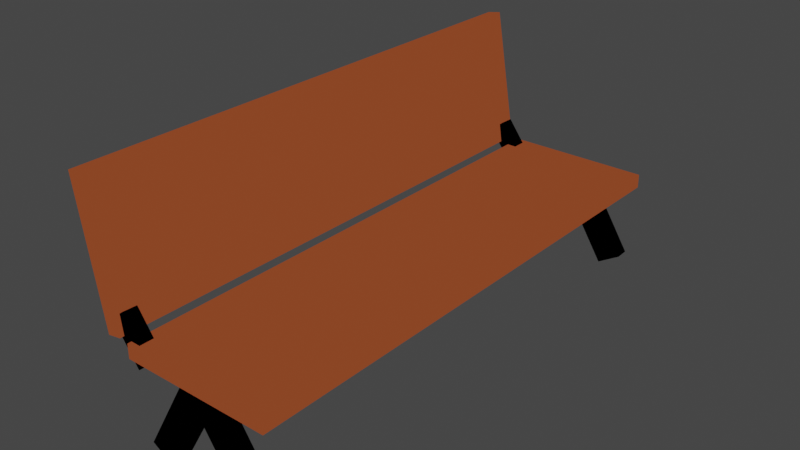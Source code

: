 # Source: b_nk.blend  (saved by Blender 3.4.6; exported with 4.5.12 LTS)
import bpy
from mathutils import Matrix  # noqa: F401  (used for matrix-valued properties, if any)

bpy.ops.wm.read_factory_settings(use_empty=True)
scene = bpy.context.scene
scene.name = 'Scene'

# ---- images (referenced by path relative to the original .blend; pixels are not part of the script)
import os
ASSET_DIR = os.environ.get("B2B_ASSET_DIR", "")  # directory of the original .blend (textures are referenced by path, not embedded)
HERE = os.path.dirname(os.path.abspath(__file__))  # packed textures are extracted next to this script under _unpacked/

def load_image(name, relpath, width, height, colorspace="sRGB"):
    """Load a texture the original file referenced (path relative to the .blend, or extracted next to this script)."""
    p = next((c for c in (os.path.join(HERE, relpath), os.path.join(ASSET_DIR, relpath)) if relpath and os.path.exists(c)), "")
    if p:
        img = bpy.data.images.load(p, check_existing=True)
        img.name = name
    else:  # same state as the original file: an image datablock whose file is absent (Cycles renders it pink)
        img = bpy.data.images.new(name, width, height)
        img.source = "FILE"
        img.filepath = "//" + (relpath or name)
    img.colorspace_settings.name = colorspace
    return img
img_b_nk_textur = load_image('bänk textur!', 'bänk textur!.png', 1024, 1024, 'sRGB')

# ---- materials (node trees are filled in below, after node groups)
mat_material_009 = bpy.data.materials.new('Material.009')
mat_material_007 = bpy.data.materials.new('Material.007')
mat_material_006 = bpy.data.materials.new('Material.006')
mat_material_008 = bpy.data.materials.new('Material.008')
mat_material_003 = bpy.data.materials.new('Material.003')
mat_material_005 = bpy.data.materials.new('Material.005')
mat_material_001 = bpy.data.materials.new('Material.001')
mat_material_011 = bpy.data.materials.new('Material.011')
mat_material_012 = bpy.data.materials.new('Material.012')

# ---- material node trees
mat_material_009.use_nodes = True; mat_material_009.node_tree.nodes.clear()
_N = mat_material_009.node_tree.nodes; _L = mat_material_009.node_tree.links
n0 = _N.new('ShaderNodeOutputMaterial'); n0.name = 'Material Output'; n0.location = (300, 300)
n1 = _N.new('ShaderNodeRGB'); n1.name = 'RGB'; n1.location = (-223, 207)
n1.outputs[0].default_value = (0.0, 0.0, 0.0, 1.0)
n2 = _N.new('ShaderNodeBsdfPrincipled'); n2.name = 'Principled BSDF'; n2.location = (53, -44)
n2.distribution = 'GGX'
n2.subsurface_method = 'RANDOM_WALK_SKIN'
n2.inputs[0].default_value = (0.0, 0.0, 0.0, 1.0)
n2.inputs[3].default_value = 1.45
n2.inputs[27].default_value = (0.0, 0.0, 0.0, 1.0)
n2.inputs[28].default_value = 1.0
n3 = _N.new('ShaderNodeTexImage'); n3.name = 'Image Texture'; n3.location = (652, 226)
n3.image = img_b_nk_textur
_L.new(n1.outputs[0], n0.inputs[0])
n0.is_active_output = True
mat_material_007.use_nodes = True; mat_material_007.node_tree.nodes.clear()
_N = mat_material_007.node_tree.nodes; _L = mat_material_007.node_tree.links
n0 = _N.new('ShaderNodeOutputMaterial'); n0.name = 'Material Output'; n0.location = (300, 300)
n1 = _N.new('ShaderNodeRGB'); n1.name = 'RGB'; n1.location = (-223, 207)
n1.outputs[0].default_value = (0.0, 0.0, 0.0, 1.0)
n2 = _N.new('ShaderNodeBsdfPrincipled'); n2.name = 'Principled BSDF'; n2.location = (35, -116)
n2.distribution = 'GGX'
n2.subsurface_method = 'RANDOM_WALK_SKIN'
n2.inputs[0].default_value = (0.0, 0.0, 0.0, 1.0)
n2.inputs[3].default_value = 1.45
n2.inputs[27].default_value = (0.0, 0.0, 0.0, 1.0)
n2.inputs[28].default_value = 1.0
n3 = _N.new('ShaderNodeTexImage'); n3.name = 'Image Texture'; n3.location = (652, 226)
n3.image = img_b_nk_textur
_L.new(n1.outputs[0], n0.inputs[0])
n0.is_active_output = True
mat_material_006.use_nodes = True; mat_material_006.node_tree.nodes.clear()
_N = mat_material_006.node_tree.nodes; _L = mat_material_006.node_tree.links
n0 = _N.new('ShaderNodeOutputMaterial'); n0.name = 'Material Output'; n0.location = (300, 300)
n1 = _N.new('ShaderNodeBsdfPrincipled'); n1.name = 'Principled BSDF'; n1.location = (-11, 79)
n1.distribution = 'GGX'
n1.subsurface_method = 'RANDOM_WALK_SKIN'
n1.inputs[0].default_value = (0.0, 0.0, 0.0, 1.0)
n1.inputs[3].default_value = 1.45
n1.inputs[27].default_value = (0.0, 0.0, 0.0, 1.0)
n1.inputs[28].default_value = 1.0
n2 = _N.new('ShaderNodeRGB'); n2.name = 'RGB'; n2.location = (-223, 207)
n2.outputs[0].default_value = (0.0, 0.0, 0.0, 1.0)
n3 = _N.new('ShaderNodeTexImage'); n3.name = 'Image Texture'; n3.location = (652, 226)
n3.image = img_b_nk_textur
_L.new(n2.outputs[0], n0.inputs[0])
n0.is_active_output = True
mat_material_008.use_nodes = True; mat_material_008.node_tree.nodes.clear()
_N = mat_material_008.node_tree.nodes; _L = mat_material_008.node_tree.links
n0 = _N.new('ShaderNodeOutputMaterial'); n0.name = 'Material Output'; n0.location = (300, 300)
n1 = _N.new('ShaderNodeRGB'); n1.name = 'RGB'; n1.location = (-223, 207)
n1.outputs[0].default_value = (0.0, 0.0, 0.0, 1.0)
n2 = _N.new('ShaderNodeBsdfPrincipled'); n2.name = 'Principled BSDF'; n2.location = (10, 166)
n2.distribution = 'GGX'
n2.subsurface_method = 'RANDOM_WALK_SKIN'
n2.inputs[0].default_value = (0.0, 0.0, 0.0, 1.0)
n2.inputs[3].default_value = 1.45
n2.inputs[27].default_value = (0.0, 0.0, 0.0, 1.0)
n2.inputs[28].default_value = 1.0
n3 = _N.new('ShaderNodeTexImage'); n3.name = 'Image Texture'; n3.location = (652, 226)
n3.image = img_b_nk_textur
_L.new(n1.outputs[0], n0.inputs[0])
n0.is_active_output = True
mat_material_003.use_nodes = True; mat_material_003.node_tree.nodes.clear()
_N = mat_material_003.node_tree.nodes; _L = mat_material_003.node_tree.links
n0 = _N.new('ShaderNodeOutputMaterial'); n0.name = 'Material Output'; n0.location = (300, 300)
n1 = _N.new('ShaderNodeBsdfPrincipled'); n1.name = 'Principled BSDF'; n1.location = (1, 142)
n1.distribution = 'GGX'
n1.subsurface_method = 'RANDOM_WALK_SKIN'
n1.inputs[0].default_value = (0.0, 0.0, 0.0, 1.0)
n1.inputs[3].default_value = 1.45
n1.inputs[27].default_value = (0.0, 0.0, 0.0, 1.0)
n1.inputs[28].default_value = 1.0
n2 = _N.new('ShaderNodeRGB'); n2.name = 'RGB'; n2.location = (-223, 207)
n2.outputs[0].default_value = (0.0, 0.0, 0.0, 1.0)
n3 = _N.new('ShaderNodeTexImage'); n3.name = 'Image Texture'; n3.location = (652, 226)
n3.image = img_b_nk_textur
_L.new(n2.outputs[0], n0.inputs[0])
n0.is_active_output = True
mat_material_005.use_nodes = True; mat_material_005.node_tree.nodes.clear()
_N = mat_material_005.node_tree.nodes; _L = mat_material_005.node_tree.links
n0 = _N.new('ShaderNodeOutputMaterial'); n0.name = 'Material Output'; n0.location = (300, 300)
n1 = _N.new('ShaderNodeBsdfPrincipled'); n1.name = 'Principled BSDF'; n1.location = (-12, 150)
n1.distribution = 'GGX'
n1.subsurface_method = 'RANDOM_WALK_SKIN'
n1.inputs[0].default_value = (0.0, 0.0, 0.0, 1.0)
n1.inputs[3].default_value = 1.45
n1.inputs[27].default_value = (0.0, 0.0, 0.0, 1.0)
n1.inputs[28].default_value = 1.0
n2 = _N.new('ShaderNodeRGB'); n2.name = 'RGB'; n2.location = (-223, 207)
n2.outputs[0].default_value = (0.0, 0.0, 0.0, 1.0)
n3 = _N.new('ShaderNodeTexImage'); n3.name = 'Image Texture'; n3.location = (652, 226)
n3.image = img_b_nk_textur
_L.new(n2.outputs[0], n0.inputs[0])
n0.is_active_output = True
mat_material_001.use_nodes = True; mat_material_001.node_tree.nodes.clear()
_N = mat_material_001.node_tree.nodes; _L = mat_material_001.node_tree.links
n0 = _N.new('ShaderNodeOutputMaterial'); n0.name = 'Material Output'; n0.location = (300, 300)
n1 = _N.new('ShaderNodeRGB'); n1.name = 'RGB'; n1.location = (-223, 207)
n1.outputs[0].default_value = (0.0, 0.0, 0.0, 1.0)
n2 = _N.new('ShaderNodeBsdfPrincipled'); n2.name = 'Principled BSDF'; n2.location = (-7, 111)
n2.distribution = 'GGX'
n2.subsurface_method = 'RANDOM_WALK_SKIN'
n2.inputs[0].default_value = (0.0, 0.0, 0.0, 1.0)
n2.inputs[3].default_value = 1.45
n2.inputs[27].default_value = (0.0, 0.0, 0.0, 1.0)
n2.inputs[28].default_value = 1.0
n3 = _N.new('ShaderNodeTexImage'); n3.name = 'Image Texture'; n3.location = (652, 226)
n3.image = img_b_nk_textur
_L.new(n1.outputs[0], n0.inputs[0])
n0.is_active_output = True
mat_material_011.use_nodes = True; mat_material_011.node_tree.nodes.clear()
_N = mat_material_011.node_tree.nodes; _L = mat_material_011.node_tree.links
n0 = _N.new('ShaderNodeOutputMaterial'); n0.name = 'Material Output'; n0.location = (300, 300)
n1 = _N.new('ShaderNodeRGB'); n1.name = 'RGB'; n1.location = (-223, 207)
n1.outputs[0].default_value = (0.227, 0.04971, 0.01681, 1.0)
n2 = _N.new('ShaderNodeBsdfPrincipled'); n2.name = 'Principled BSDF'; n2.location = (33, 113)
n2.distribution = 'GGX'
n2.subsurface_method = 'RANDOM_WALK_SKIN'
n2.inputs[0].default_value = (0.227, 0.04971, 0.01681, 1.0)
n2.inputs[3].default_value = 1.45
n2.inputs[27].default_value = (0.0, 0.0, 0.0, 1.0)
n2.inputs[28].default_value = 1.0
n3 = _N.new('ShaderNodeTexImage'); n3.name = 'Image Texture'; n3.location = (652, 226)
n3.image = img_b_nk_textur
_L.new(n1.outputs[0], n0.inputs[0])
n0.is_active_output = True
mat_material_012.use_nodes = True; mat_material_012.node_tree.nodes.clear()
_N = mat_material_012.node_tree.nodes; _L = mat_material_012.node_tree.links
n0 = _N.new('ShaderNodeOutputMaterial'); n0.name = 'Material Output'; n0.location = (300, 300)
n1 = _N.new('ShaderNodeRGB'); n1.name = 'RGB'; n1.location = (-223, 207)
n1.outputs[0].default_value = (0.227, 0.04971, 0.01681, 1.0)
n2 = _N.new('ShaderNodeBsdfPrincipled'); n2.name = 'Principled BSDF'; n2.location = (-5, 118)
n2.distribution = 'GGX'
n2.subsurface_method = 'RANDOM_WALK_SKIN'
n2.inputs[0].default_value = (0.227, 0.04971, 0.01681, 1.0)
n2.inputs[3].default_value = 1.45
n2.inputs[27].default_value = (0.0, 0.0, 0.0, 1.0)
n2.inputs[28].default_value = 1.0
n3 = _N.new('ShaderNodeTexImage'); n3.name = 'Image Texture'; n3.location = (652, 226)
n3.image = img_b_nk_textur
_L.new(n1.outputs[0], n0.inputs[0])
n0.is_active_output = True

# ---- world
world_world = bpy.data.worlds.new('World'); scene.world = world_world
world_world.use_nodes = True; world_world.node_tree.nodes.clear()
_N = world_world.node_tree.nodes; _L = world_world.node_tree.links
n0 = _N.new('ShaderNodeOutputWorld'); n0.name = 'World Output'; n0.location = (300, 300)
n1 = _N.new('ShaderNodeBackground'); n1.name = 'Background'; n1.location = (10, 300)
n1.inputs[0].default_value = (0.05088, 0.05088, 0.05088, 1.0)
_L.new(n1.outputs[0], n0.inputs[0])
n0.is_active_output = True
world_world.color = (0.05088, 0.05088, 0.05088)
world_world.use_sun_shadow = False
world_world.sun_shadow_jitter_overblur = 0.0

# ---- meshes
me_cube_003 = bpy.data.meshes.new('Cube.003')
me_cube_003.from_pydata([(-1.0, -1.0, -1.0), (-1.0, -1.0, 1.0), (-1.0, 1.0, -1.0), (-1.0, 1.0, 1.0), (1.0, -1.0, -1.0), (1.0, -1.0, 1.0), (1.0, 1.0, -1.0), (1.0, 1.0, 1.0)], [], [(0, 1, 3, 2), (2, 3, 7, 6), (6, 7, 5, 4), (4, 5, 1, 0), (2, 6, 4, 0), (7, 3, 1, 5)])
_uv = me_cube_003.uv_layers.new(name='UVMap')
_uv.uv.foreach_set('vector', [0.375, 0.125, 0.375, 0.25, 0.25, 0.25, 0.25, 0.125, 0.25, 0.25, 0.25, 0.375, 0.125, 0.375, 0.125, 0.25, 0.375, 0.25, 0.375, 0.375, 0.25, 0.375, 0.25, 0.25, 0.125, 0.375, 0.125, 0.5, 0.0, 0.5, 0.0, 0.375, 0.375, 0.0, 0.5, 0.0, 0.5, 0.125, 0.375, 0.125, 0.125, 0.375, 0.25, 0.375, 0.25, 0.5, 0.125, 0.5])
me_cube_003.materials.append(mat_material_009)
me_cube_003.update()
me_cube_004 = bpy.data.meshes.new('Cube.004')
me_cube_004.from_pydata([(-1.0, -1.0, -1.0), (-1.0, -1.0, 1.0), (-1.0, 1.0, -1.0), (-1.0, 1.0, 1.0), (1.0, -1.0, -1.0), (1.0, -1.0, 1.0), (1.0, 1.0, -1.0), (1.0, 1.0, 1.0)], [], [(0, 1, 3, 2), (2, 3, 7, 6), (6, 7, 5, 4), (4, 5, 1, 0), (2, 6, 4, 0), (7, 3, 1, 5)])
_uv = me_cube_004.uv_layers.new(name='UVMap')
_uv.uv.foreach_set('vector', [0.5, 0.125, 0.5, 0.25, 0.375, 0.25, 0.375, 0.125, 0.375, 0.375, 0.375, 0.5, 0.25, 0.5, 0.25, 0.375, 0.5, 0.25, 0.5, 0.375, 0.375, 0.375, 0.375, 0.25, 0.5, 0.375, 0.5, 0.5, 0.375, 0.5, 0.375, 0.375, 0.0, 0.5, 0.125, 0.5, 0.125, 0.625, 0.0, 0.625, 0.5, 0.0, 0.625, 0.0, 0.625, 0.125, 0.5, 0.125])
me_cube_004.materials.append(mat_material_007)
me_cube_004.update()
me_cube_005 = bpy.data.meshes.new('Cube.005')
me_cube_005.from_pydata([(-1.0, -1.0, -1.0), (-1.0, -1.0, 1.0), (-1.0, 1.0, -1.0), (-1.0, 1.0, 1.0), (1.0, -1.0, -1.0), (1.0, -1.0, 1.0), (1.0, 1.0, -1.0), (1.0, 1.0, 1.0)], [], [(0, 1, 3, 2), (2, 3, 7, 6), (6, 7, 5, 4), (4, 5, 1, 0), (2, 6, 4, 0), (7, 3, 1, 5)])
_uv = me_cube_005.uv_layers.new(name='UVMap')
_uv.uv.foreach_set('vector', [0.625, 0.125, 0.625, 0.25, 0.5, 0.25, 0.5, 0.125, 0.25, 0.5, 0.25, 0.625, 0.125, 0.625, 0.125, 0.5, 0.375, 0.5, 0.375, 0.625, 0.25, 0.625, 0.25, 0.5, 0.625, 0.25, 0.625, 0.375, 0.5, 0.375, 0.5, 0.25, 0.5, 0.375, 0.625, 0.375, 0.625, 0.5, 0.5, 0.5, 0.375, 0.5, 0.5, 0.5, 0.5, 0.625, 0.375, 0.625])
me_cube_005.materials.append(mat_material_006)
me_cube_005.update()
me_cube_006 = bpy.data.meshes.new('Cube.006')
me_cube_006.from_pydata([(-1.0, -1.0, -1.0), (-1.0, -1.0, 1.0), (-1.0, 1.0, -1.0), (-1.0, 1.0, 1.0), (1.0, -1.0, -1.0), (1.0, -1.0, 1.0), (1.0, 1.0, -1.0), (1.0, 1.0, 1.0)], [], [(0, 1, 3, 2), (2, 3, 7, 6), (6, 7, 5, 4), (4, 5, 1, 0), (2, 6, 4, 0), (7, 3, 1, 5)])
_uv = me_cube_006.uv_layers.new(name='UVMap')
_uv.uv.foreach_set('vector', [0.625, 0.5, 0.625, 0.625, 0.5, 0.625, 0.5, 0.5, 0.75, 0.0, 0.75, 0.125, 0.625, 0.125, 0.625, 0.0, 0.125, 0.625, 0.125, 0.75, 0.0, 0.75, 0.0, 0.625, 0.75, 0.125, 0.75, 0.25, 0.625, 0.25, 0.625, 0.125, 0.125, 0.625, 0.25, 0.625, 0.25, 0.75, 0.125, 0.75, 0.25, 0.625, 0.375, 0.625, 0.375, 0.75, 0.25, 0.75])
me_cube_006.materials.append(mat_material_008)
me_cube_006.update()
me_cube_007 = bpy.data.meshes.new('Cube.007')
me_cube_007.from_pydata([(-1.0, -1.0, -1.0), (-1.0, -1.0, 1.0), (-1.0, 1.0, -1.0), (-1.0, 1.0, 1.0), (1.0, -1.0, -1.0), (1.0, -1.0, 1.0), (1.0, 1.0, -1.0), (1.0, 1.0, 1.0)], [], [(0, 1, 3, 2), (2, 3, 7, 6), (6, 7, 5, 4), (4, 5, 1, 0), (2, 6, 4, 0), (7, 3, 1, 5)])
_uv = me_cube_007.uv_layers.new(name='UVMap')
_uv.uv.foreach_set('vector', [0.75, 0.25, 0.75, 0.375, 0.625, 0.375, 0.625, 0.25, 0.5, 0.625, 0.5, 0.75, 0.375, 0.75, 0.375, 0.625, 0.75, 0.375, 0.75, 0.5, 0.625, 0.5, 0.625, 0.375, 0.625, 0.625, 0.625, 0.75, 0.5, 0.75, 0.5, 0.625, 0.625, 0.5, 0.75, 0.5, 0.75, 0.625, 0.625, 0.625, 0.625, 0.625, 0.75, 0.625, 0.75, 0.75, 0.625, 0.75])
me_cube_007.materials.append(mat_material_003)
me_cube_007.update()
me_cube_008 = bpy.data.meshes.new('Cube.008')
me_cube_008.from_pydata([(-1.0, -1.0, -1.0), (-1.0, -1.0, 1.0), (-1.0, 1.0, -1.0), (-1.0, 1.0, 1.0), (1.0, -1.0, -1.0), (1.0, -1.0, 1.0), (1.0, 1.0, -1.0), (1.0, 1.0, 1.0)], [], [(0, 1, 3, 2), (2, 3, 7, 6), (6, 7, 5, 4), (4, 5, 1, 0), (2, 6, 4, 0), (7, 3, 1, 5)])
_uv = me_cube_008.uv_layers.new(name='UVMap')
_uv.uv.foreach_set('vector', [0.875, 0.0, 0.875, 0.125, 0.75, 0.125, 0.75, 0.0, 0.125, 0.75, 0.125, 0.875, 0.0, 0.875, 0.0, 0.75, 0.875, 0.125, 0.875, 0.25, 0.75, 0.25, 0.75, 0.125, 0.25, 0.75, 0.25, 0.875, 0.125, 0.875, 0.125, 0.75, 0.25, 0.75, 0.375, 0.75, 0.375, 0.875, 0.25, 0.875, 0.75, 0.25, 0.875, 0.25, 0.875, 0.375, 0.75, 0.375])
me_cube_008.materials.append(mat_material_005)
me_cube_008.update()
me_cube_009 = bpy.data.meshes.new('Cube.009')
me_cube_009.from_pydata([(-1.0, -1.0, -1.0), (-1.0, -1.0, 1.0), (-1.0, 1.0, -1.0), (-1.0, 1.0, 1.0), (1.0, -1.0, -1.0), (1.0, -1.0, 1.0), (1.0, 1.0, -1.0), (1.0, 1.0, 1.0)], [], [(0, 1, 3, 2), (2, 3, 7, 6), (6, 7, 5, 4), (4, 5, 1, 0), (2, 6, 4, 0), (7, 3, 1, 5)])
_uv = me_cube_009.uv_layers.new(name='UVMap')
_uv.uv.foreach_set('vector', [0.875, 0.375, 0.875, 0.5, 0.75, 0.5, 0.75, 0.375, 0.5, 0.75, 0.5, 0.875, 0.375, 0.875, 0.375, 0.75, 0.875, 0.5, 0.875, 0.625, 0.75, 0.625, 0.75, 0.5, 0.625, 0.75, 0.625, 0.875, 0.5, 0.875, 0.5, 0.75, 0.75, 0.625, 0.875, 0.625, 0.875, 0.75, 0.75, 0.75, 0.625, 0.75, 0.75, 0.75, 0.75, 0.875, 0.625, 0.875])
me_cube_009.materials.append(mat_material_001)
me_cube_009.update()
me_cube_011 = bpy.data.meshes.new('Cube.011')
me_cube_011.from_pydata([(-1.0, -1.0, -1.0), (-1.0, -1.0, 1.0), (-1.0, 1.0, -1.0), (-1.0, 1.0, 1.0), (1.0, -1.0, -1.0), (1.0, -1.0, 1.0), (1.0, 1.0, -1.0), (1.0, 1.0, 1.0)], [], [(0, 1, 3, 2), (2, 3, 7, 6), (6, 7, 5, 4), (4, 5, 1, 0), (2, 6, 4, 0), (7, 3, 1, 5)])
_uv = me_cube_011.uv_layers.new(name='UVMap')
_uv.uv.foreach_set('vector', [0.125, 0.0, 0.125, 0.125, 0.0, 0.125, 0.0, 0.0, 0.125, 0.125, 0.125, 0.25, 0.0, 0.25, 0.0, 0.125, 0.25, 0.0, 0.25, 0.125, 0.125, 0.125, 0.125, 0.0, 0.25, 0.125, 0.25, 0.25, 0.125, 0.25, 0.125, 0.125, 0.0, 0.25, 0.125, 0.25, 0.125, 0.375, 0.0, 0.375, 0.25, 0.0, 0.375, 0.0, 0.375, 0.125, 0.25, 0.125])
me_cube_011.materials.append(mat_material_011)
me_cube_011.update()
me_cube_012 = bpy.data.meshes.new('Cube.012')
me_cube_012.from_pydata([(-1.0, -1.0, -1.0), (-1.0, -1.0, 1.0), (-1.0, 1.0, -1.0), (-1.0, 1.0, 1.0), (1.0, -1.0, -1.0), (1.0, -1.0, 1.0), (1.0, 1.0, -1.0), (1.0, 1.0, 1.0)], [], [(0, 1, 3, 2), (2, 3, 7, 6), (6, 7, 5, 4), (4, 5, 1, 0), (2, 6, 4, 0), (7, 3, 1, 5)])
_uv = me_cube_012.uv_layers.new(name='UVMap')
_uv.uv.foreach_set('vector', [0.875, 0.75, 0.875, 0.875, 0.75, 0.875, 0.75, 0.75, 1.0, 0.0, 1.0, 0.125, 0.875, 0.125, 0.875, 0.0, 0.125, 0.875, 0.125, 1.0, 0.0, 1.0, 0.0, 0.875, 1.0, 0.125, 1.0, 0.25, 0.875, 0.25, 0.875, 0.125, 0.125, 0.875, 0.25, 0.875, 0.25, 1.0, 0.125, 1.0, 0.875, 0.25, 1.0, 0.25, 1.0, 0.375, 0.875, 0.375])
me_cube_012.materials.append(mat_material_012)
me_cube_012.update()

# ---- objects
ob_cube_002 = bpy.data.objects.new('Cube.002', me_cube_003)
ob_cube_003 = bpy.data.objects.new('Cube.003', me_cube_004)
ob_cube_004 = bpy.data.objects.new('Cube.004', me_cube_005)
ob_cube_005 = bpy.data.objects.new('Cube.005', me_cube_006)
ob_cube_006 = bpy.data.objects.new('Cube.006', me_cube_007)
ob_cube_007 = bpy.data.objects.new('Cube.007', me_cube_008)
ob_cube_008 = bpy.data.objects.new('Cube.008', me_cube_009)
ob_cube_010 = bpy.data.objects.new('Cube.010', me_cube_011)
ob_cube_009 = bpy.data.objects.new('Cube.009', me_cube_012)

# ---- transforms, parenting, visibility, modifiers, constraints
ob_cube_002.location = (0.0, 0.5485, 1.112)
ob_cube_002.rotation_euler = (0.0, -0.0, 1.571)
ob_cube_002.scale = (3.529, 0.1825, 0.09495)
ob_cube_003.location = (0.3762, 4.036, 0.6374)
ob_cube_003.rotation_euler = (-1.523, 1.028, 0.05554)
ob_cube_003.scale = (0.7131, 0.1825, 0.09495)
ob_cube_004.location = (-0.337, 4.036, 0.6374)
ob_cube_004.rotation_euler = (-1.523, -1.028, -0.05554)
ob_cube_004.scale = (-0.7131, 0.1825, 0.09495)
ob_cube_005.location = (-0.337, -2.874, 0.6374)
ob_cube_005.rotation_euler = (-1.523, -1.028, -0.05554)
ob_cube_005.scale = (-0.7131, 0.1825, 0.09495)
ob_cube_006.location = (0.3762, -2.874, 0.6374)
ob_cube_006.rotation_euler = (-1.523, 1.028, 0.05554)
ob_cube_006.scale = (0.7131, 0.1825, 0.09495)
ob_cube_007.location = (-1.013, -2.872, 1.359)
ob_cube_007.rotation_euler = (-1.607, 0.9073, -0.04656)
ob_cube_007.scale = (-0.3082, 0.1194, 0.09491)
ob_cube_008.location = (-1.013, 3.95, 1.359)
ob_cube_008.rotation_euler = (-1.607, 0.9073, -0.04656)
ob_cube_008.scale = (-0.3082, 0.1194, 0.09491)
ob_cube_010.location = (0.0, 0.5517, 1.272)
ob_cube_010.scale = (1.0, 3.574, 0.09495)
ob_cube_009.location = (-1.368, 0.5517, 2.275)
ob_cube_009.rotation_euler = (0.0, 1.402, 0.0)
ob_cube_009.scale = (0.9219, 3.574, 0.09474)

# ---- collection membership
scene.collection.objects.link(ob_cube_002)
scene.collection.objects.link(ob_cube_003)
scene.collection.objects.link(ob_cube_004)
scene.collection.objects.link(ob_cube_005)
scene.collection.objects.link(ob_cube_006)
scene.collection.objects.link(ob_cube_007)
scene.collection.objects.link(ob_cube_008)
scene.collection.objects.link(ob_cube_010)
scene.collection.objects.link(ob_cube_009)

# ---- scene / render settings (as saved in the file)
scene.frame_start = 1; scene.frame_end = 250; scene.frame_set(0)
scene.render.engine = 'CYCLES'
scene.cycles.sampling_pattern = 'TABULATED_SOBOL'
scene.cycles.use_light_tree = False
scene.cycles.bake_type = 'EMIT'
scene.view_settings.view_transform = 'Filmic'
bpy.context.view_layer.update()

# ---- added for rendering (the .blend has no active camera and no usable light): camera, sun
cam_auto = bpy.data.cameras.new('AutoCamera')
cam_auto.lens = 50.0
cam_auto.sensor_width = 36.0
cam_auto.clip_end = 1000.0
ob_auto_camera = bpy.data.objects.new('AutoCamera', cam_auto)
scene.collection.objects.link(ob_auto_camera)
ob_auto_camera.location = (7.37737, -8.65824, 7.71329)
ob_auto_camera.rotation_euler = (1.09748, -7.21219e-08, 0.694738)
scene.camera = ob_auto_camera
light_auto_sun = bpy.data.lights.new('AutoSun', 'SUN')
light_auto_sun.energy = 3.0
light_auto_sun.angle = 0.0523599
ob_auto_sun = bpy.data.objects.new('AutoSun', light_auto_sun)
scene.collection.objects.link(ob_auto_sun)
ob_auto_sun.rotation_euler = (0.872665, 0.174533, 0.523599)
bpy.context.view_layer.update()
